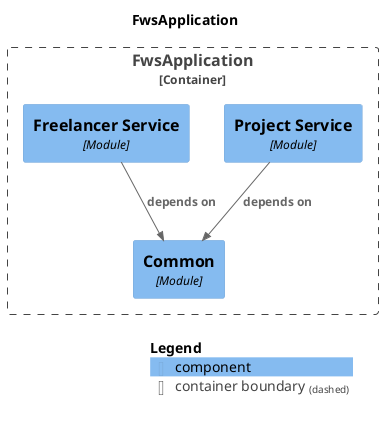

The diagram above was rendered by PlantUML. Its source (embedded in the PNG):
@startuml
set separator none
title FwsApplication

top to bottom direction

!include <C4/C4>
!include <C4/C4_Context>
!include <C4/C4_Component>

Container_Boundary("FwsApplication.FwsApplication_boundary", "FwsApplication", $tags="") {
  Component(FwsApplication.FwsApplication.Common, "Common", $techn="Module", $descr="", $tags="", $link="")
  Component(FwsApplication.FwsApplication.ProjectService, "Project Service", $techn="Module", $descr="", $tags="", $link="")
  Component(FwsApplication.FwsApplication.FreelancerService, "Freelancer Service", $techn="Module", $descr="", $tags="", $link="")
}

Rel(FwsApplication.FwsApplication.FreelancerService, FwsApplication.FwsApplication.Common, "depends on", $techn="", $tags="", $link="")
Rel(FwsApplication.FwsApplication.ProjectService, FwsApplication.FwsApplication.Common, "depends on", $techn="", $tags="", $link="")

SHOW_LEGEND(true)
@enduml